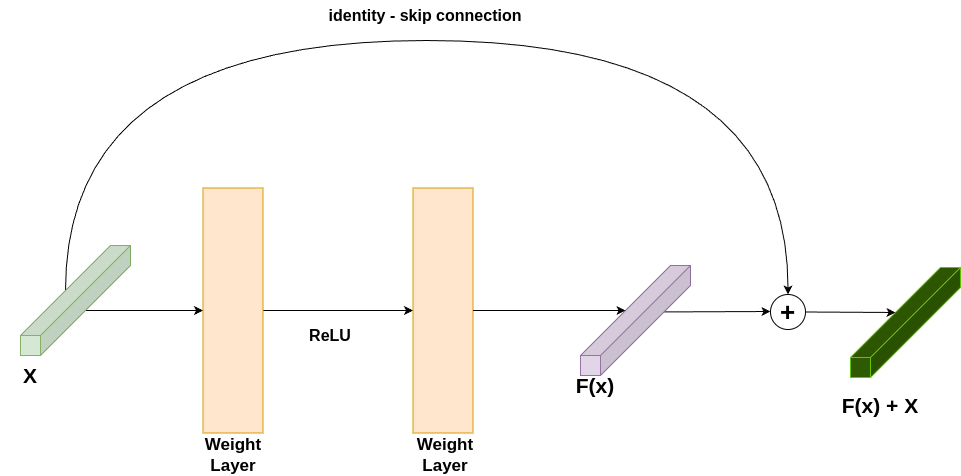

The diagram above was exported from draw.io. Its source (the exported page's mxGraphModel, read from the mxfile embedded in the PNG):
<mxGraphModel dx="1393" dy="834" grid="1" gridSize="10" guides="1" tooltips="1" connect="1" arrows="1" fold="1" page="1" pageScale="1" pageWidth="1169" pageHeight="827" math="0" shadow="0">
  <root>
    <mxCell id="0" />
    <mxCell id="1" parent="0" />
    <mxCell id="1dVZ9qFXcxDUWm5yc1wx-13" style="edgeStyle=orthogonalEdgeStyle;curved=1;rounded=0;orthogonalLoop=1;jettySize=auto;html=1;exitX=0;exitY=0;exitDx=65;exitDy=45;exitPerimeter=0;entryX=0.5;entryY=0;entryDx=0;entryDy=0;" edge="1" parent="1" source="1dVZ9qFXcxDUWm5yc1wx-1" target="1dVZ9qFXcxDUWm5yc1wx-12">
      <mxGeometry relative="1" as="geometry">
        <Array as="points">
          <mxPoint x="175" y="110" />
          <mxPoint x="898" y="110" />
        </Array>
      </mxGeometry>
    </mxCell>
    <mxCell id="1dVZ9qFXcxDUWm5yc1wx-18" style="rounded=0;orthogonalLoop=1;jettySize=auto;html=1;exitX=0;exitY=0;exitDx=45;exitDy=65;exitPerimeter=0;" edge="1" parent="1" source="1dVZ9qFXcxDUWm5yc1wx-1" target="1dVZ9qFXcxDUWm5yc1wx-4">
      <mxGeometry relative="1" as="geometry" />
    </mxCell>
    <mxCell id="1dVZ9qFXcxDUWm5yc1wx-1" value="" style="shape=cube;whiteSpace=wrap;html=1;boundedLbl=1;backgroundOutline=1;darkOpacity=0.05;darkOpacity2=0.1;flipH=1;flipV=0;direction=east;size=90;fillColor=#d5e8d4;strokeColor=#82b366;" vertex="1" parent="1">
      <mxGeometry x="130" y="315" width="110" height="110" as="geometry" />
    </mxCell>
    <mxCell id="1dVZ9qFXcxDUWm5yc1wx-15" style="edgeStyle=orthogonalEdgeStyle;curved=1;rounded=0;orthogonalLoop=1;jettySize=auto;html=1;exitX=0.5;exitY=0;exitDx=0;exitDy=0;entryX=0.5;entryY=1;entryDx=0;entryDy=0;" edge="1" parent="1" source="1dVZ9qFXcxDUWm5yc1wx-4" target="1dVZ9qFXcxDUWm5yc1wx-5">
      <mxGeometry relative="1" as="geometry" />
    </mxCell>
    <mxCell id="1dVZ9qFXcxDUWm5yc1wx-4" value="" style="rounded=0;whiteSpace=wrap;html=1;rotation=90;fillColor=#ffe6cc;strokeColor=#d79b00;" vertex="1" parent="1">
      <mxGeometry x="220" y="350" width="245" height="60" as="geometry" />
    </mxCell>
    <mxCell id="1dVZ9qFXcxDUWm5yc1wx-5" value="" style="rounded=0;whiteSpace=wrap;html=1;rotation=90;fillColor=#ffe6cc;strokeColor=#d79b00;" vertex="1" parent="1">
      <mxGeometry x="430" y="350" width="245" height="60" as="geometry" />
    </mxCell>
    <mxCell id="1dVZ9qFXcxDUWm5yc1wx-14" style="rounded=0;orthogonalLoop=1;jettySize=auto;html=1;exitX=0;exitY=0;exitDx=45;exitDy=65;exitPerimeter=0;" edge="1" parent="1">
      <mxGeometry relative="1" as="geometry">
        <mxPoint x="755" y="381.5" as="sourcePoint" />
        <mxPoint x="880" y="381" as="targetPoint" />
      </mxGeometry>
    </mxCell>
    <mxCell id="1dVZ9qFXcxDUWm5yc1wx-6" value="" style="shape=cube;whiteSpace=wrap;html=1;boundedLbl=1;backgroundOutline=1;darkOpacity=0.05;darkOpacity2=0.1;flipH=1;flipV=0;direction=east;size=90;fillColor=#e1d5e7;strokeColor=#9673a6;" vertex="1" parent="1">
      <mxGeometry x="690" y="335" width="110" height="110" as="geometry" />
    </mxCell>
    <mxCell id="1dVZ9qFXcxDUWm5yc1wx-7" value="&lt;b&gt;&lt;font style=&quot;font-size: 21px;&quot;&gt;X&lt;/font&gt;&lt;/b&gt;" style="text;html=1;align=center;verticalAlign=middle;whiteSpace=wrap;rounded=0;" vertex="1" parent="1">
      <mxGeometry x="110" y="430" width="60" height="30" as="geometry" />
    </mxCell>
    <mxCell id="1dVZ9qFXcxDUWm5yc1wx-8" value="&lt;span style=&quot;font-size: 21px;&quot;&gt;&lt;b&gt;F(x)&lt;/b&gt;&lt;/span&gt;" style="text;html=1;align=center;verticalAlign=middle;whiteSpace=wrap;rounded=0;" vertex="1" parent="1">
      <mxGeometry x="675" y="440" width="60" height="30" as="geometry" />
    </mxCell>
    <mxCell id="1dVZ9qFXcxDUWm5yc1wx-12" value="&lt;b&gt;&lt;font style=&quot;font-size: 26px;&quot;&gt;+&lt;/font&gt;&lt;/b&gt;" style="ellipse;whiteSpace=wrap;html=1;aspect=fixed;" vertex="1" parent="1">
      <mxGeometry x="880" y="364" width="35" height="35" as="geometry" />
    </mxCell>
    <mxCell id="1dVZ9qFXcxDUWm5yc1wx-16" value="&lt;b&gt;&lt;font style=&quot;font-size: 16px;&quot;&gt;ReLU&lt;/font&gt;&lt;/b&gt;" style="text;html=1;align=center;verticalAlign=middle;whiteSpace=wrap;rounded=0;" vertex="1" parent="1">
      <mxGeometry x="410" y="390" width="60" height="30" as="geometry" />
    </mxCell>
    <mxCell id="1dVZ9qFXcxDUWm5yc1wx-20" style="rounded=0;orthogonalLoop=1;jettySize=auto;html=1;exitX=0.5;exitY=0;exitDx=0;exitDy=0;entryX=0;entryY=0;entryDx=65;entryDy=45;entryPerimeter=0;" edge="1" parent="1" source="1dVZ9qFXcxDUWm5yc1wx-5" target="1dVZ9qFXcxDUWm5yc1wx-6">
      <mxGeometry relative="1" as="geometry" />
    </mxCell>
    <mxCell id="1dVZ9qFXcxDUWm5yc1wx-21" value="&lt;b&gt;&lt;font style=&quot;font-size: 16px;&quot;&gt;identity - skip connection&lt;/font&gt;&lt;/b&gt;" style="text;html=1;align=center;verticalAlign=middle;whiteSpace=wrap;rounded=0;" vertex="1" parent="1">
      <mxGeometry x="420" y="70" width="230" height="30" as="geometry" />
    </mxCell>
    <mxCell id="1dVZ9qFXcxDUWm5yc1wx-23" value="&lt;font style=&quot;font-size: 17px;&quot;&gt;&lt;b&gt;Weight Layer&lt;/b&gt;&lt;/font&gt;" style="text;html=1;align=center;verticalAlign=middle;whiteSpace=wrap;rounded=0;" vertex="1" parent="1">
      <mxGeometry x="312.5" y="510" width="60" height="30" as="geometry" />
    </mxCell>
    <mxCell id="1dVZ9qFXcxDUWm5yc1wx-24" value="&lt;font style=&quot;font-size: 17px;&quot;&gt;&lt;b&gt;Weight Layer&lt;/b&gt;&lt;/font&gt;" style="text;html=1;align=center;verticalAlign=middle;whiteSpace=wrap;rounded=0;" vertex="1" parent="1">
      <mxGeometry x="525" y="510" width="60" height="30" as="geometry" />
    </mxCell>
    <mxCell id="1dVZ9qFXcxDUWm5yc1wx-25" value="" style="shape=cube;whiteSpace=wrap;html=1;boundedLbl=1;backgroundOutline=1;darkOpacity=0.05;darkOpacity2=0.1;flipH=1;flipV=0;direction=east;size=90;fillColor=#2f5a02;strokeColor=#63C700;" vertex="1" parent="1">
      <mxGeometry x="960" y="337" width="110" height="110" as="geometry" />
    </mxCell>
    <mxCell id="1dVZ9qFXcxDUWm5yc1wx-27" value="&lt;span style=&quot;font-size: 21px;&quot;&gt;&lt;b&gt;F(x) + X&lt;/b&gt;&lt;/span&gt;" style="text;html=1;align=center;verticalAlign=middle;whiteSpace=wrap;rounded=0;" vertex="1" parent="1">
      <mxGeometry x="930" y="460" width="120" height="30" as="geometry" />
    </mxCell>
    <mxCell id="1dVZ9qFXcxDUWm5yc1wx-28" style="rounded=0;orthogonalLoop=1;jettySize=auto;html=1;exitX=1;exitY=0.5;exitDx=0;exitDy=0;entryX=0;entryY=0;entryDx=65;entryDy=45;entryPerimeter=0;" edge="1" parent="1" source="1dVZ9qFXcxDUWm5yc1wx-12" target="1dVZ9qFXcxDUWm5yc1wx-25">
      <mxGeometry relative="1" as="geometry" />
    </mxCell>
  </root>
</mxGraphModel>